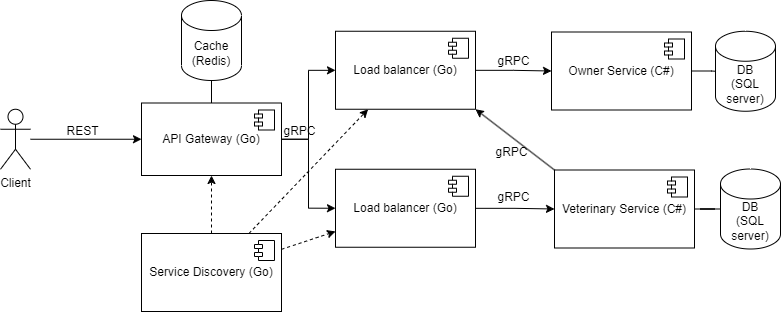

The diagram above was exported from draw.io. Its source (the exported page's mxGraphModel, read from the mxfile embedded in the PNG):
<mxGraphModel dx="918" dy="686" grid="0" gridSize="10" guides="1" tooltips="1" connect="1" arrows="1" fold="1" page="1" pageScale="1" pageWidth="850" pageHeight="1100" math="0" shadow="0">
  <root>
    <mxCell id="0" />
    <mxCell id="1" parent="0" />
    <mxCell id="8Rvyy9LFCuzIUUzT-Wpu-5" style="edgeStyle=orthogonalEdgeStyle;rounded=0;orthogonalLoop=1;jettySize=auto;html=1;entryX=0;entryY=0.5;entryDx=0;entryDy=0;" parent="1" source="8Rvyy9LFCuzIUUzT-Wpu-1" target="8Rvyy9LFCuzIUUzT-Wpu-3" edge="1">
      <mxGeometry relative="1" as="geometry" />
    </mxCell>
    <mxCell id="8Rvyy9LFCuzIUUzT-Wpu-1" value="Client" style="shape=umlActor;verticalLabelPosition=bottom;verticalAlign=top;html=1;outlineConnect=0;" parent="1" vertex="1">
      <mxGeometry x="47" y="140.75" width="30" height="60" as="geometry" />
    </mxCell>
    <mxCell id="8Rvyy9LFCuzIUUzT-Wpu-18" style="edgeStyle=orthogonalEdgeStyle;rounded=0;orthogonalLoop=1;jettySize=auto;html=1;" parent="1" source="8Rvyy9LFCuzIUUzT-Wpu-3" target="8Rvyy9LFCuzIUUzT-Wpu-14" edge="1">
      <mxGeometry relative="1" as="geometry" />
    </mxCell>
    <mxCell id="8Rvyy9LFCuzIUUzT-Wpu-19" style="edgeStyle=orthogonalEdgeStyle;rounded=0;orthogonalLoop=1;jettySize=auto;html=1;entryX=0;entryY=0.5;entryDx=0;entryDy=0;" parent="1" source="8Rvyy9LFCuzIUUzT-Wpu-3" target="8Rvyy9LFCuzIUUzT-Wpu-16" edge="1">
      <mxGeometry relative="1" as="geometry" />
    </mxCell>
    <mxCell id="8Rvyy9LFCuzIUUzT-Wpu-3" value="API Gateway (Go)" style="html=1;dropTarget=0;whiteSpace=wrap;" parent="1" vertex="1">
      <mxGeometry x="188" y="134.5" width="140" height="72.5" as="geometry" />
    </mxCell>
    <mxCell id="8Rvyy9LFCuzIUUzT-Wpu-4" value="" style="shape=module;jettyWidth=8;jettyHeight=4;" parent="8Rvyy9LFCuzIUUzT-Wpu-3" vertex="1">
      <mxGeometry x="1" width="20" height="20" relative="1" as="geometry">
        <mxPoint x="-27" y="7" as="offset" />
      </mxGeometry>
    </mxCell>
    <mxCell id="8Rvyy9LFCuzIUUzT-Wpu-26" style="rounded=0;orthogonalLoop=1;jettySize=auto;html=1;dashed=1;" parent="1" source="8Rvyy9LFCuzIUUzT-Wpu-6" target="8Rvyy9LFCuzIUUzT-Wpu-3" edge="1">
      <mxGeometry relative="1" as="geometry" />
    </mxCell>
    <mxCell id="8Rvyy9LFCuzIUUzT-Wpu-27" style="rounded=0;orthogonalLoop=1;jettySize=auto;html=1;dashed=1;" parent="1" source="8Rvyy9LFCuzIUUzT-Wpu-6" target="8Rvyy9LFCuzIUUzT-Wpu-16" edge="1">
      <mxGeometry relative="1" as="geometry" />
    </mxCell>
    <mxCell id="8Rvyy9LFCuzIUUzT-Wpu-28" style="rounded=0;orthogonalLoop=1;jettySize=auto;html=1;dashed=1;" parent="1" source="8Rvyy9LFCuzIUUzT-Wpu-6" target="8Rvyy9LFCuzIUUzT-Wpu-14" edge="1">
      <mxGeometry relative="1" as="geometry" />
    </mxCell>
    <mxCell id="8Rvyy9LFCuzIUUzT-Wpu-6" value="Service Discovery (Go)" style="html=1;dropTarget=0;whiteSpace=wrap;" parent="1" vertex="1">
      <mxGeometry x="188" y="265" width="140" height="78" as="geometry" />
    </mxCell>
    <mxCell id="8Rvyy9LFCuzIUUzT-Wpu-7" value="" style="shape=module;jettyWidth=8;jettyHeight=4;" parent="8Rvyy9LFCuzIUUzT-Wpu-6" vertex="1">
      <mxGeometry x="1" width="20" height="20" relative="1" as="geometry">
        <mxPoint x="-27" y="7" as="offset" />
      </mxGeometry>
    </mxCell>
    <mxCell id="BUU5-UsY1xor1QK7L1uf-12" style="rounded=0;orthogonalLoop=1;jettySize=auto;html=1;exitX=0;exitY=0;exitDx=0;exitDy=0;entryX=1;entryY=1;entryDx=0;entryDy=0;" edge="1" parent="1" source="8Rvyy9LFCuzIUUzT-Wpu-10" target="8Rvyy9LFCuzIUUzT-Wpu-14">
      <mxGeometry relative="1" as="geometry" />
    </mxCell>
    <mxCell id="8Rvyy9LFCuzIUUzT-Wpu-8" value="Owner Service (C#)" style="html=1;dropTarget=0;whiteSpace=wrap;" parent="1" vertex="1">
      <mxGeometry x="598" y="63.5" width="140" height="78" as="geometry" />
    </mxCell>
    <mxCell id="8Rvyy9LFCuzIUUzT-Wpu-9" value="" style="shape=module;jettyWidth=8;jettyHeight=4;" parent="8Rvyy9LFCuzIUUzT-Wpu-8" vertex="1">
      <mxGeometry x="1" width="20" height="20" relative="1" as="geometry">
        <mxPoint x="-27" y="7" as="offset" />
      </mxGeometry>
    </mxCell>
    <mxCell id="8Rvyy9LFCuzIUUzT-Wpu-25" style="edgeStyle=orthogonalEdgeStyle;rounded=0;orthogonalLoop=1;jettySize=auto;html=1;endArrow=none;endFill=0;" parent="1" source="8Rvyy9LFCuzIUUzT-Wpu-10" target="8Rvyy9LFCuzIUUzT-Wpu-23" edge="1">
      <mxGeometry relative="1" as="geometry" />
    </mxCell>
    <mxCell id="8Rvyy9LFCuzIUUzT-Wpu-10" value="Veterinary Service (C#)" style="html=1;dropTarget=0;whiteSpace=wrap;" parent="1" vertex="1">
      <mxGeometry x="601" y="201.5" width="140" height="78" as="geometry" />
    </mxCell>
    <mxCell id="8Rvyy9LFCuzIUUzT-Wpu-11" value="" style="shape=module;jettyWidth=8;jettyHeight=4;" parent="8Rvyy9LFCuzIUUzT-Wpu-10" vertex="1">
      <mxGeometry x="1" width="20" height="20" relative="1" as="geometry">
        <mxPoint x="-27" y="7" as="offset" />
      </mxGeometry>
    </mxCell>
    <mxCell id="8Rvyy9LFCuzIUUzT-Wpu-13" style="edgeStyle=orthogonalEdgeStyle;rounded=0;orthogonalLoop=1;jettySize=auto;html=1;endArrow=none;endFill=0;" parent="1" source="8Rvyy9LFCuzIUUzT-Wpu-12" target="8Rvyy9LFCuzIUUzT-Wpu-3" edge="1">
      <mxGeometry relative="1" as="geometry" />
    </mxCell>
    <mxCell id="8Rvyy9LFCuzIUUzT-Wpu-12" value="Cache&lt;br&gt;(Redis)" style="shape=cylinder3;whiteSpace=wrap;html=1;boundedLbl=1;backgroundOutline=1;size=15;" parent="1" vertex="1">
      <mxGeometry x="228" y="32" width="60" height="80" as="geometry" />
    </mxCell>
    <mxCell id="8Rvyy9LFCuzIUUzT-Wpu-20" style="edgeStyle=orthogonalEdgeStyle;rounded=0;orthogonalLoop=1;jettySize=auto;html=1;" parent="1" source="8Rvyy9LFCuzIUUzT-Wpu-14" target="8Rvyy9LFCuzIUUzT-Wpu-8" edge="1">
      <mxGeometry relative="1" as="geometry" />
    </mxCell>
    <mxCell id="8Rvyy9LFCuzIUUzT-Wpu-14" value="Load balancer (Go)" style="html=1;dropTarget=0;whiteSpace=wrap;" parent="1" vertex="1">
      <mxGeometry x="382" y="62.75" width="140" height="78" as="geometry" />
    </mxCell>
    <mxCell id="8Rvyy9LFCuzIUUzT-Wpu-15" value="" style="shape=module;jettyWidth=8;jettyHeight=4;" parent="8Rvyy9LFCuzIUUzT-Wpu-14" vertex="1">
      <mxGeometry x="1" width="20" height="20" relative="1" as="geometry">
        <mxPoint x="-27" y="7" as="offset" />
      </mxGeometry>
    </mxCell>
    <mxCell id="8Rvyy9LFCuzIUUzT-Wpu-21" style="edgeStyle=orthogonalEdgeStyle;rounded=0;orthogonalLoop=1;jettySize=auto;html=1;" parent="1" source="8Rvyy9LFCuzIUUzT-Wpu-16" target="8Rvyy9LFCuzIUUzT-Wpu-10" edge="1">
      <mxGeometry relative="1" as="geometry" />
    </mxCell>
    <mxCell id="8Rvyy9LFCuzIUUzT-Wpu-16" value="Load balancer (Go)" style="html=1;dropTarget=0;whiteSpace=wrap;" parent="1" vertex="1">
      <mxGeometry x="382" y="200.75" width="140" height="78" as="geometry" />
    </mxCell>
    <mxCell id="8Rvyy9LFCuzIUUzT-Wpu-17" value="" style="shape=module;jettyWidth=8;jettyHeight=4;" parent="8Rvyy9LFCuzIUUzT-Wpu-16" vertex="1">
      <mxGeometry x="1" width="20" height="20" relative="1" as="geometry">
        <mxPoint x="-27" y="7" as="offset" />
      </mxGeometry>
    </mxCell>
    <mxCell id="8Rvyy9LFCuzIUUzT-Wpu-22" value="DB&lt;br&gt;(SQL server)" style="shape=cylinder3;whiteSpace=wrap;html=1;boundedLbl=1;backgroundOutline=1;size=15;" parent="1" vertex="1">
      <mxGeometry x="762" y="62.75" width="60" height="80" as="geometry" />
    </mxCell>
    <mxCell id="8Rvyy9LFCuzIUUzT-Wpu-23" value="DB&lt;br&gt;(SQL server)" style="shape=cylinder3;whiteSpace=wrap;html=1;boundedLbl=1;backgroundOutline=1;size=15;" parent="1" vertex="1">
      <mxGeometry x="767" y="200.5" width="60" height="80" as="geometry" />
    </mxCell>
    <mxCell id="8Rvyy9LFCuzIUUzT-Wpu-24" style="edgeStyle=orthogonalEdgeStyle;rounded=0;orthogonalLoop=1;jettySize=auto;html=1;entryX=0;entryY=0.5;entryDx=0;entryDy=0;entryPerimeter=0;endArrow=none;endFill=0;" parent="1" source="8Rvyy9LFCuzIUUzT-Wpu-8" target="8Rvyy9LFCuzIUUzT-Wpu-22" edge="1">
      <mxGeometry relative="1" as="geometry" />
    </mxCell>
    <mxCell id="8Rvyy9LFCuzIUUzT-Wpu-29" value="REST" style="text;html=1;align=center;verticalAlign=middle;resizable=0;points=[];autosize=1;strokeColor=none;fillColor=none;" parent="1" vertex="1">
      <mxGeometry x="104" y="150" width="50" height="26" as="geometry" />
    </mxCell>
    <mxCell id="8Rvyy9LFCuzIUUzT-Wpu-30" value="gRPC" style="text;html=1;align=center;verticalAlign=middle;resizable=0;points=[];autosize=1;strokeColor=none;fillColor=none;" parent="1" vertex="1">
      <mxGeometry x="321" y="150" width="50" height="26" as="geometry" />
    </mxCell>
    <mxCell id="BUU5-UsY1xor1QK7L1uf-1" value="gRPC" style="text;html=1;align=center;verticalAlign=middle;resizable=0;points=[];autosize=1;strokeColor=none;fillColor=none;" vertex="1" parent="1">
      <mxGeometry x="535" y="80" width="50" height="26" as="geometry" />
    </mxCell>
    <mxCell id="BUU5-UsY1xor1QK7L1uf-9" value="gRPC" style="text;html=1;align=center;verticalAlign=middle;resizable=0;points=[];autosize=1;strokeColor=none;fillColor=none;" vertex="1" parent="1">
      <mxGeometry x="535" y="216" width="50" height="26" as="geometry" />
    </mxCell>
    <mxCell id="BUU5-UsY1xor1QK7L1uf-13" value="gRPC" style="text;html=1;align=center;verticalAlign=middle;resizable=0;points=[];autosize=1;strokeColor=none;fillColor=none;" vertex="1" parent="1">
      <mxGeometry x="533" y="171" width="50" height="26" as="geometry" />
    </mxCell>
  </root>
</mxGraphModel>